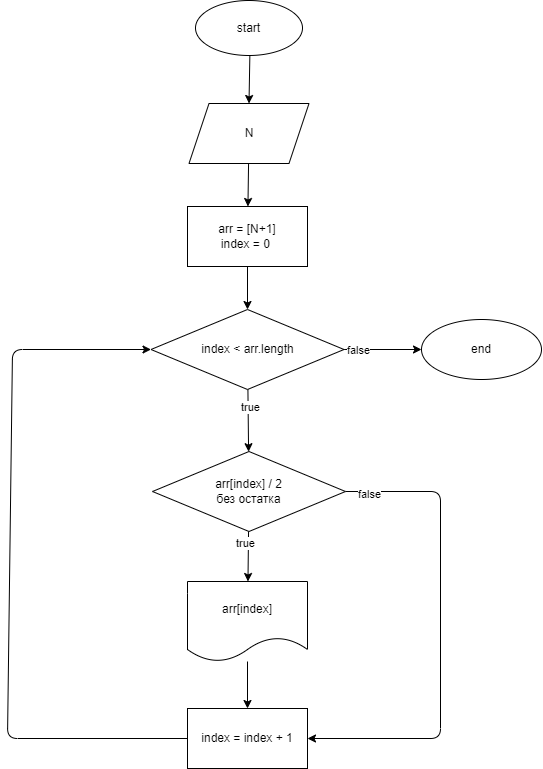

The diagram above was exported from draw.io. Its source (the exported page's mxGraphModel, read from the mxfile embedded in the PNG):
<mxGraphModel dx="1385" dy="534" grid="0" gridSize="10" guides="1" tooltips="1" connect="1" arrows="1" fold="1" page="0" pageScale="1" pageWidth="827" pageHeight="1169" math="0" shadow="0">
  <root>
    <mxCell id="0" />
    <mxCell id="1" parent="0" />
    <mxCell id="4" value="" style="edgeStyle=none;html=1;" edge="1" parent="1" source="2" target="3">
      <mxGeometry relative="1" as="geometry" />
    </mxCell>
    <mxCell id="2" value="start" style="ellipse;whiteSpace=wrap;html=1;" vertex="1" parent="1">
      <mxGeometry x="349" y="26" width="107" height="55" as="geometry" />
    </mxCell>
    <mxCell id="6" value="" style="edgeStyle=none;html=1;" edge="1" parent="1" source="3" target="5">
      <mxGeometry relative="1" as="geometry" />
    </mxCell>
    <mxCell id="3" value="N" style="shape=parallelogram;perimeter=parallelogramPerimeter;whiteSpace=wrap;html=1;fixedSize=1;" vertex="1" parent="1">
      <mxGeometry x="342.5" y="129" width="120" height="60" as="geometry" />
    </mxCell>
    <mxCell id="8" value="" style="edgeStyle=none;html=1;" edge="1" parent="1" source="5" target="7">
      <mxGeometry relative="1" as="geometry" />
    </mxCell>
    <mxCell id="5" value="arr = [N+1]&lt;br&gt;index = 0&amp;nbsp;" style="whiteSpace=wrap;html=1;" vertex="1" parent="1">
      <mxGeometry x="341" y="232" width="120" height="60" as="geometry" />
    </mxCell>
    <mxCell id="12" value="" style="edgeStyle=none;html=1;" edge="1" parent="1" source="7" target="11">
      <mxGeometry relative="1" as="geometry" />
    </mxCell>
    <mxCell id="13" value="true" style="edgeLabel;html=1;align=center;verticalAlign=middle;resizable=0;points=[];" vertex="1" connectable="0" parent="12">
      <mxGeometry x="-0.4483" y="2" relative="1" as="geometry">
        <mxPoint as="offset" />
      </mxGeometry>
    </mxCell>
    <mxCell id="25" value="" style="edgeStyle=none;html=1;" edge="1" parent="1" source="7" target="24">
      <mxGeometry relative="1" as="geometry" />
    </mxCell>
    <mxCell id="26" value="false" style="edgeLabel;html=1;align=center;verticalAlign=middle;resizable=0;points=[];" vertex="1" connectable="0" parent="25">
      <mxGeometry x="-0.6395" relative="1" as="geometry">
        <mxPoint as="offset" />
      </mxGeometry>
    </mxCell>
    <mxCell id="7" value="index &amp;lt; arr.length" style="rhombus;whiteSpace=wrap;html=1;" vertex="1" parent="1">
      <mxGeometry x="304.5" y="335" width="193" height="80" as="geometry" />
    </mxCell>
    <mxCell id="17" value="" style="edgeStyle=none;html=1;" edge="1" parent="1" source="11" target="16">
      <mxGeometry relative="1" as="geometry" />
    </mxCell>
    <mxCell id="21" style="edgeStyle=none;html=1;entryX=1;entryY=0.5;entryDx=0;entryDy=0;" edge="1" parent="1" source="11" target="18">
      <mxGeometry relative="1" as="geometry">
        <Array as="points">
          <mxPoint x="594" y="517" />
          <mxPoint x="594" y="764" />
        </Array>
      </mxGeometry>
    </mxCell>
    <mxCell id="22" value="false" style="edgeLabel;html=1;align=center;verticalAlign=middle;resizable=0;points=[];" vertex="1" connectable="0" parent="21">
      <mxGeometry x="-0.9029" y="-2" relative="1" as="geometry">
        <mxPoint as="offset" />
      </mxGeometry>
    </mxCell>
    <mxCell id="11" value="arr[index] / 2&lt;br&gt;без остатка" style="rhombus;whiteSpace=wrap;html=1;" vertex="1" parent="1">
      <mxGeometry x="306" y="477" width="193" height="80" as="geometry" />
    </mxCell>
    <mxCell id="19" value="" style="edgeStyle=none;html=1;" edge="1" parent="1" source="16" target="18">
      <mxGeometry relative="1" as="geometry" />
    </mxCell>
    <mxCell id="16" value="arr[index]" style="shape=document;whiteSpace=wrap;html=1;boundedLbl=1;" vertex="1" parent="1">
      <mxGeometry x="341" y="607" width="120" height="80" as="geometry" />
    </mxCell>
    <mxCell id="20" style="edgeStyle=none;html=1;entryX=0;entryY=0.5;entryDx=0;entryDy=0;" edge="1" parent="1" source="18" target="7">
      <mxGeometry relative="1" as="geometry">
        <Array as="points">
          <mxPoint x="161" y="764" />
          <mxPoint x="166" y="375" />
        </Array>
      </mxGeometry>
    </mxCell>
    <mxCell id="18" value="index = index + 1" style="whiteSpace=wrap;html=1;" vertex="1" parent="1">
      <mxGeometry x="341" y="734" width="120" height="60" as="geometry" />
    </mxCell>
    <mxCell id="23" value="true" style="edgeLabel;html=1;align=center;verticalAlign=middle;resizable=0;points=[];" vertex="1" connectable="0" parent="1">
      <mxGeometry x="413.6069837808143" y="442.4505681647886" as="geometry">
        <mxPoint x="-15" y="126" as="offset" />
      </mxGeometry>
    </mxCell>
    <mxCell id="24" value="end" style="ellipse;whiteSpace=wrap;html=1;" vertex="1" parent="1">
      <mxGeometry x="575" y="345" width="120" height="60" as="geometry" />
    </mxCell>
  </root>
</mxGraphModel>